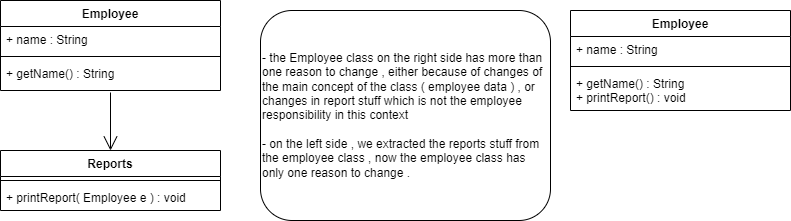

The diagram above was exported from draw.io. Its source (the exported page's mxGraphModel, read from the mxfile embedded in the PNG):
<mxGraphModel dx="1002" dy="619" grid="1" gridSize="10" guides="1" tooltips="1" connect="1" arrows="1" fold="1" page="1" pageScale="1" pageWidth="850" pageHeight="1100" math="0" shadow="0">
  <root>
    <mxCell id="0" />
    <mxCell id="1" parent="0" />
    <mxCell id="bXpitSGr0G_oFzghLUq--53" value="Employee" style="swimlane;fontStyle=1;align=center;verticalAlign=top;childLayout=stackLayout;horizontal=1;startSize=26;horizontalStack=0;resizeParent=1;resizeParentMax=0;resizeLast=0;collapsible=1;marginBottom=0;whiteSpace=wrap;html=1;" vertex="1" parent="1">
      <mxGeometry x="600" y="40" width="220" height="100" as="geometry" />
    </mxCell>
    <mxCell id="bXpitSGr0G_oFzghLUq--54" value="+ name : String" style="text;strokeColor=none;fillColor=none;align=left;verticalAlign=top;spacingLeft=4;spacingRight=4;overflow=hidden;rotatable=0;points=[[0,0.5],[1,0.5]];portConstraint=eastwest;whiteSpace=wrap;html=1;" vertex="1" parent="bXpitSGr0G_oFzghLUq--53">
      <mxGeometry y="26" width="220" height="26" as="geometry" />
    </mxCell>
    <mxCell id="bXpitSGr0G_oFzghLUq--55" value="" style="line;strokeWidth=1;fillColor=none;align=left;verticalAlign=middle;spacingTop=-1;spacingLeft=3;spacingRight=3;rotatable=0;labelPosition=right;points=[];portConstraint=eastwest;strokeColor=inherit;" vertex="1" parent="bXpitSGr0G_oFzghLUq--53">
      <mxGeometry y="52" width="220" height="8" as="geometry" />
    </mxCell>
    <mxCell id="bXpitSGr0G_oFzghLUq--56" value="+ getName() : String&lt;br&gt;+ printReport() : void" style="text;strokeColor=none;fillColor=none;align=left;verticalAlign=top;spacingLeft=4;spacingRight=4;overflow=hidden;rotatable=0;points=[[0,0.5],[1,0.5]];portConstraint=eastwest;whiteSpace=wrap;html=1;" vertex="1" parent="bXpitSGr0G_oFzghLUq--53">
      <mxGeometry y="60" width="220" height="40" as="geometry" />
    </mxCell>
    <mxCell id="bXpitSGr0G_oFzghLUq--57" value="Employee" style="swimlane;fontStyle=1;align=center;verticalAlign=top;childLayout=stackLayout;horizontal=1;startSize=26;horizontalStack=0;resizeParent=1;resizeParentMax=0;resizeLast=0;collapsible=1;marginBottom=0;whiteSpace=wrap;html=1;" vertex="1" parent="1">
      <mxGeometry x="30" y="30" width="220" height="90" as="geometry" />
    </mxCell>
    <mxCell id="bXpitSGr0G_oFzghLUq--58" value="+ name : String" style="text;strokeColor=none;fillColor=none;align=left;verticalAlign=top;spacingLeft=4;spacingRight=4;overflow=hidden;rotatable=0;points=[[0,0.5],[1,0.5]];portConstraint=eastwest;whiteSpace=wrap;html=1;" vertex="1" parent="bXpitSGr0G_oFzghLUq--57">
      <mxGeometry y="26" width="220" height="26" as="geometry" />
    </mxCell>
    <mxCell id="bXpitSGr0G_oFzghLUq--59" value="" style="line;strokeWidth=1;fillColor=none;align=left;verticalAlign=middle;spacingTop=-1;spacingLeft=3;spacingRight=3;rotatable=0;labelPosition=right;points=[];portConstraint=eastwest;strokeColor=inherit;" vertex="1" parent="bXpitSGr0G_oFzghLUq--57">
      <mxGeometry y="52" width="220" height="8" as="geometry" />
    </mxCell>
    <mxCell id="bXpitSGr0G_oFzghLUq--60" value="+ getName() : String&lt;br&gt;" style="text;strokeColor=none;fillColor=none;align=left;verticalAlign=top;spacingLeft=4;spacingRight=4;overflow=hidden;rotatable=0;points=[[0,0.5],[1,0.5]];portConstraint=eastwest;whiteSpace=wrap;html=1;" vertex="1" parent="bXpitSGr0G_oFzghLUq--57">
      <mxGeometry y="60" width="220" height="30" as="geometry" />
    </mxCell>
    <mxCell id="bXpitSGr0G_oFzghLUq--61" value="Reports" style="swimlane;fontStyle=1;align=center;verticalAlign=top;childLayout=stackLayout;horizontal=1;startSize=26;horizontalStack=0;resizeParent=1;resizeParentMax=0;resizeLast=0;collapsible=1;marginBottom=0;whiteSpace=wrap;html=1;" vertex="1" parent="1">
      <mxGeometry x="30" y="180" width="220" height="60" as="geometry" />
    </mxCell>
    <mxCell id="bXpitSGr0G_oFzghLUq--63" value="" style="line;strokeWidth=1;fillColor=none;align=left;verticalAlign=middle;spacingTop=-1;spacingLeft=3;spacingRight=3;rotatable=0;labelPosition=right;points=[];portConstraint=eastwest;strokeColor=inherit;" vertex="1" parent="bXpitSGr0G_oFzghLUq--61">
      <mxGeometry y="26" width="220" height="8" as="geometry" />
    </mxCell>
    <mxCell id="bXpitSGr0G_oFzghLUq--64" value="+ printReport( Employee e ) : void" style="text;strokeColor=none;fillColor=none;align=left;verticalAlign=top;spacingLeft=4;spacingRight=4;overflow=hidden;rotatable=0;points=[[0,0.5],[1,0.5]];portConstraint=eastwest;whiteSpace=wrap;html=1;" vertex="1" parent="bXpitSGr0G_oFzghLUq--61">
      <mxGeometry y="34" width="220" height="26" as="geometry" />
    </mxCell>
    <mxCell id="bXpitSGr0G_oFzghLUq--65" value="" style="endArrow=open;endFill=1;endSize=12;html=1;rounded=0;entryX=0.5;entryY=0;entryDx=0;entryDy=0;" edge="1" parent="1" target="bXpitSGr0G_oFzghLUq--61">
      <mxGeometry width="160" relative="1" as="geometry">
        <mxPoint x="140" y="122" as="sourcePoint" />
        <mxPoint x="490" y="280" as="targetPoint" />
      </mxGeometry>
    </mxCell>
    <mxCell id="bXpitSGr0G_oFzghLUq--66" value="- the Employee class on the right side has more than one reason to change , either because of changes of the main concept of the class ( employee data ) , or changes in report stuff which is not the employee responsibility in this context&lt;br&gt;&lt;br&gt;- on the left side , we extracted the reports stuff from the employee class , now the employee class has only one reason to change ." style="rounded=1;whiteSpace=wrap;html=1;align=left;" vertex="1" parent="1">
      <mxGeometry x="290" y="40" width="290" height="210" as="geometry" />
    </mxCell>
  </root>
</mxGraphModel>